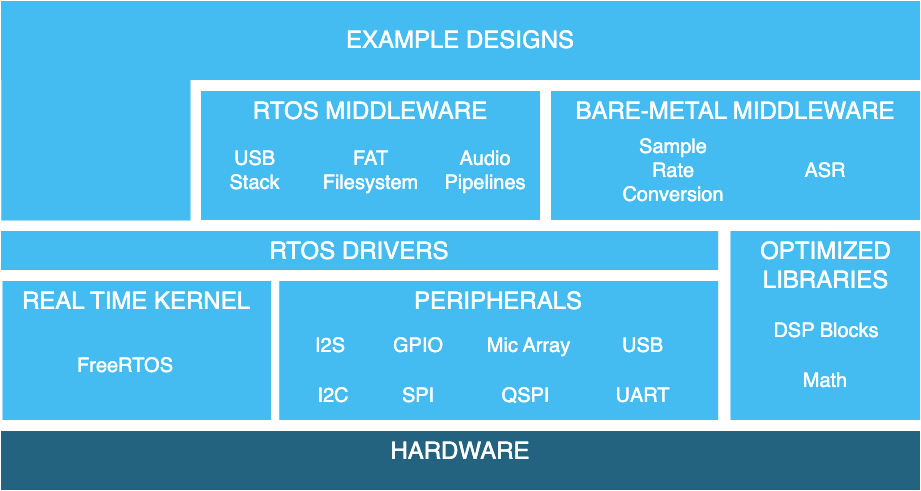

The diagram above was exported from draw.io. Its source (the exported page's mxGraphModel, read from the mxfile embedded in the PNG):
<mxGraphModel dx="1306" dy="729" grid="1" gridSize="10" guides="1" tooltips="1" connect="1" arrows="1" fold="1" page="1" pageScale="1" pageWidth="850" pageHeight="1100" math="0" shadow="0">
  <root>
    <mxCell id="0" />
    <mxCell id="1" parent="0" />
    <mxCell id="1Tkh2p3jBu-XKr9jLjeB-3" value="&lt;font style=&quot;font-size: 24px&quot;&gt;BARE-METAL MIDDLEWARE&lt;/font&gt;" style="rounded=0;whiteSpace=wrap;html=1;fontColor=#ffffff;fillColor=#44BBF1;strokeColor=#FFFFFF;verticalAlign=top;" vertex="1" parent="1">
      <mxGeometry x="590" y="100" width="370" height="130" as="geometry" />
    </mxCell>
    <mxCell id="5_tG-FusjFiMP4VoGnVM-2" value="&lt;font style=&quot;font-size: 24px&quot;&gt;OPTIMIZED LIBRARIES&lt;/font&gt;" style="rounded=0;whiteSpace=wrap;html=1;fontColor=#ffffff;fillColor=#44BBF1;strokeColor=#FFFFFF;verticalAlign=top;" parent="1" vertex="1">
      <mxGeometry x="769.5" y="240" width="190.5" height="190" as="geometry" />
    </mxCell>
    <mxCell id="5_tG-FusjFiMP4VoGnVM-3" value="&lt;font style=&quot;font-size: 24px&quot;&gt;&lt;span style=&quot;font-weight: normal&quot;&gt;EXAMPLE DESIGNS&lt;/span&gt;&lt;/font&gt;" style="rounded=0;whiteSpace=wrap;html=1;fontColor=#ffffff;fillColor=#44BBF1;strokeColor=#FFFFFF;fontStyle=1" parent="1" vertex="1">
      <mxGeometry x="40" y="10" width="920" height="80" as="geometry" />
    </mxCell>
    <mxCell id="5_tG-FusjFiMP4VoGnVM-4" value="&lt;font style=&quot;font-size: 24px&quot;&gt;RTOS MIDDLEWARE&lt;/font&gt;" style="rounded=0;whiteSpace=wrap;html=1;fontColor=#ffffff;fillColor=#44BBF1;strokeColor=#FFFFFF;verticalAlign=top;" parent="1" vertex="1">
      <mxGeometry x="240" y="100" width="340" height="130" as="geometry" />
    </mxCell>
    <mxCell id="5_tG-FusjFiMP4VoGnVM-5" value="&lt;font style=&quot;font-size: 24px&quot;&gt;PERIPHERALS&lt;/font&gt;" style="rounded=0;whiteSpace=wrap;html=1;fontColor=#ffffff;fillColor=#44BBF1;strokeColor=#FFFFFF;verticalAlign=top;" parent="1" vertex="1">
      <mxGeometry x="318.25" y="290" width="440" height="140" as="geometry" />
    </mxCell>
    <mxCell id="5_tG-FusjFiMP4VoGnVM-6" value="&lt;font style=&quot;font-size: 20px&quot;&gt;USB Stack&lt;/font&gt;" style="text;html=1;strokeColor=none;fillColor=none;align=center;verticalAlign=middle;whiteSpace=wrap;rounded=0;fontColor=#FFFFFF;" parent="1" vertex="1">
      <mxGeometry x="250" y="170" width="88.5" height="20" as="geometry" />
    </mxCell>
    <mxCell id="5_tG-FusjFiMP4VoGnVM-10" value="&lt;font style=&quot;font-size: 20px&quot;&gt;ASR&lt;/font&gt;" style="text;html=1;strokeColor=none;fillColor=none;align=center;verticalAlign=middle;whiteSpace=wrap;rounded=0;fontColor=#FFFFFF;" parent="1" vertex="1">
      <mxGeometry x="819.75" y="170" width="90" height="20" as="geometry" />
    </mxCell>
    <mxCell id="5_tG-FusjFiMP4VoGnVM-11" value="&lt;font style=&quot;font-size: 20px&quot; color=&quot;#ffffff&quot;&gt;I2S&lt;/font&gt;" style="text;html=1;strokeColor=none;fillColor=none;align=center;verticalAlign=middle;whiteSpace=wrap;rounded=0;" parent="1" vertex="1">
      <mxGeometry x="315" y="340" width="110" height="30" as="geometry" />
    </mxCell>
    <mxCell id="5_tG-FusjFiMP4VoGnVM-12" value="&lt;font style=&quot;font-size: 20px&quot; color=&quot;#ffffff&quot;&gt;I2C&lt;/font&gt;" style="text;html=1;strokeColor=none;fillColor=none;align=center;verticalAlign=middle;whiteSpace=wrap;rounded=0;" parent="1" vertex="1">
      <mxGeometry x="318.25" y="390" width="110" height="30" as="geometry" />
    </mxCell>
    <mxCell id="5_tG-FusjFiMP4VoGnVM-13" value="&lt;font style=&quot;font-size: 20px&quot; color=&quot;#ffffff&quot;&gt;GPIO&lt;/font&gt;" style="text;html=1;strokeColor=none;fillColor=none;align=center;verticalAlign=middle;whiteSpace=wrap;rounded=0;" parent="1" vertex="1">
      <mxGeometry x="403" y="340" width="110" height="30" as="geometry" />
    </mxCell>
    <mxCell id="5_tG-FusjFiMP4VoGnVM-14" value="&lt;font style=&quot;font-size: 20px&quot; color=&quot;#ffffff&quot;&gt;SPI&lt;/font&gt;" style="text;html=1;strokeColor=none;fillColor=none;align=center;verticalAlign=middle;whiteSpace=wrap;rounded=0;" parent="1" vertex="1">
      <mxGeometry x="403" y="390" width="110" height="30" as="geometry" />
    </mxCell>
    <mxCell id="5_tG-FusjFiMP4VoGnVM-15" value="&lt;font style=&quot;font-size: 20px&quot; color=&quot;#ffffff&quot;&gt;QSPI&lt;/font&gt;" style="text;html=1;strokeColor=none;fillColor=none;align=center;verticalAlign=middle;whiteSpace=wrap;rounded=0;" parent="1" vertex="1">
      <mxGeometry x="511" y="390" width="109" height="30" as="geometry" />
    </mxCell>
    <mxCell id="5_tG-FusjFiMP4VoGnVM-16" value="&lt;font style=&quot;font-size: 20px&quot; color=&quot;#ffffff&quot;&gt;Mic Array&lt;/font&gt;" style="text;html=1;strokeColor=none;fillColor=none;align=center;verticalAlign=middle;whiteSpace=wrap;rounded=0;" parent="1" vertex="1">
      <mxGeometry x="514" y="340" width="109" height="30" as="geometry" />
    </mxCell>
    <mxCell id="5_tG-FusjFiMP4VoGnVM-18" value="&lt;font style=&quot;font-size: 20px&quot; color=&quot;#ffffff&quot;&gt;FAT Filesystem&lt;/font&gt;" style="text;html=1;strokeColor=none;fillColor=none;align=center;verticalAlign=middle;whiteSpace=wrap;rounded=0;" parent="1" vertex="1">
      <mxGeometry x="355.5" y="165" width="109" height="30" as="geometry" />
    </mxCell>
    <mxCell id="5_tG-FusjFiMP4VoGnVM-19" value="&lt;font style=&quot;font-size: 20px&quot;&gt;USB&lt;/font&gt;" style="text;html=1;strokeColor=none;fillColor=none;align=center;verticalAlign=middle;whiteSpace=wrap;rounded=0;fontStyle=0;fontColor=#FFFFFF;" parent="1" vertex="1">
      <mxGeometry x="627.5" y="340" width="109" height="30" as="geometry" />
    </mxCell>
    <mxCell id="5_tG-FusjFiMP4VoGnVM-20" value="&lt;font style=&quot;font-size: 20px&quot;&gt;UART&lt;/font&gt;" style="text;html=1;strokeColor=none;fillColor=none;align=center;verticalAlign=middle;whiteSpace=wrap;rounded=0;fontStyle=0;fontColor=#FFFFFF;" parent="1" vertex="1">
      <mxGeometry x="627.5" y="390" width="109" height="30" as="geometry" />
    </mxCell>
    <mxCell id="5_tG-FusjFiMP4VoGnVM-22" value="&lt;font style=&quot;font-size: 20px&quot; color=&quot;#ffffff&quot;&gt;Math&lt;/font&gt;" style="text;html=1;strokeColor=none;fillColor=none;align=center;verticalAlign=middle;whiteSpace=wrap;rounded=0;" parent="1" vertex="1">
      <mxGeometry x="789.75" y="380" width="150" height="20" as="geometry" />
    </mxCell>
    <mxCell id="5_tG-FusjFiMP4VoGnVM-23" value="&lt;font style=&quot;font-size: 20px&quot; color=&quot;#ffffff&quot;&gt;DSP Blocks&lt;/font&gt;" style="text;html=1;strokeColor=none;fillColor=none;align=center;verticalAlign=middle;whiteSpace=wrap;rounded=0;" parent="1" vertex="1">
      <mxGeometry x="790.5" y="320" width="150" height="40" as="geometry" />
    </mxCell>
    <mxCell id="5_tG-FusjFiMP4VoGnVM-25" value="&lt;span style=&quot;font-size: 24px&quot;&gt;REAL TIME KERNEL&lt;/span&gt;" style="rounded=0;whiteSpace=wrap;html=1;fontColor=#ffffff;fillColor=#44BBF1;strokeColor=#FFFFFF;verticalAlign=top;" parent="1" vertex="1">
      <mxGeometry x="41.49" y="290" width="269.75" height="140" as="geometry" />
    </mxCell>
    <mxCell id="5_tG-FusjFiMP4VoGnVM-26" value="&lt;font style=&quot;font-size: 20px&quot; color=&quot;#ffffff&quot;&gt;FreeRTOS&lt;/font&gt;" style="text;html=1;strokeColor=none;fillColor=none;align=center;verticalAlign=middle;whiteSpace=wrap;rounded=0;" parent="1" vertex="1">
      <mxGeometry x="109.99999999999999" y="360" width="110" height="30" as="geometry" />
    </mxCell>
    <mxCell id="5_tG-FusjFiMP4VoGnVM-27" value="&lt;span style=&quot;font-size: 24px&quot;&gt;HARDWARE&lt;/span&gt;" style="rounded=0;whiteSpace=wrap;html=1;fontColor=#ffffff;strokeColor=#FFFFFF;verticalAlign=top;fillColor=#246380;" parent="1" vertex="1">
      <mxGeometry x="40" y="440" width="920" height="60" as="geometry" />
    </mxCell>
    <mxCell id="5_tG-FusjFiMP4VoGnVM-28" style="edgeStyle=orthogonalEdgeStyle;rounded=0;orthogonalLoop=1;jettySize=auto;html=1;exitX=0.5;exitY=1;exitDx=0;exitDy=0;fontColor=#6B6B6B;" parent="1" edge="1">
      <mxGeometry relative="1" as="geometry">
        <mxPoint x="865.5" y="490" as="sourcePoint" />
        <mxPoint x="865.5" y="490" as="targetPoint" />
      </mxGeometry>
    </mxCell>
    <mxCell id="5_tG-FusjFiMP4VoGnVM-29" value="" style="rounded=0;whiteSpace=wrap;html=1;fontColor=#ffffff;fillColor=#44BBF1;fontStyle=1;strokeColor=none;" parent="1" vertex="1">
      <mxGeometry x="40.75" y="70" width="189.25" height="160" as="geometry" />
    </mxCell>
    <mxCell id="5_tG-FusjFiMP4VoGnVM-30" value="&lt;span style=&quot;font-size: 24px&quot;&gt;RTOS DRIVERS&lt;/span&gt;" style="rounded=0;whiteSpace=wrap;html=1;fontColor=#ffffff;fillColor=#44BBF1;strokeColor=#FFFFFF;verticalAlign=top;" parent="1" vertex="1">
      <mxGeometry x="40" y="240" width="718.25" height="40" as="geometry" />
    </mxCell>
    <mxCell id="MO5fBwGj0ORgs_ncuv7A-1" value="&lt;font style=&quot;font-size: 20px;&quot;&gt;Audio Pipelines&lt;/font&gt;" style="text;html=1;strokeColor=none;fillColor=none;align=center;verticalAlign=middle;whiteSpace=wrap;rounded=0;fontColor=#FFFFFF;" parent="1" vertex="1">
      <mxGeometry x="480" y="170" width="90" height="20" as="geometry" />
    </mxCell>
    <mxCell id="1Tkh2p3jBu-XKr9jLjeB-4" value="&lt;font style=&quot;font-size: 20px&quot;&gt;Sample Rate Conversion&lt;/font&gt;" style="text;html=1;strokeColor=none;fillColor=none;align=center;verticalAlign=middle;whiteSpace=wrap;rounded=0;fontColor=#FFFFFF;" vertex="1" parent="1">
      <mxGeometry x="668.25" y="170" width="90" height="20" as="geometry" />
    </mxCell>
  </root>
</mxGraphModel>